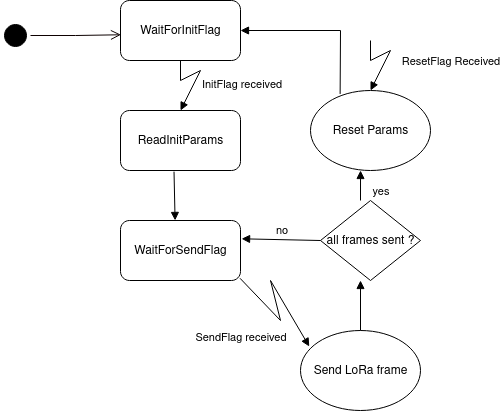

The diagram above was exported from draw.io. Its source (the exported page's mxGraphModel, read from the mxfile embedded in the PNG):
<mxGraphModel dx="1893" dy="846" grid="1" gridSize="10" guides="1" tooltips="1" connect="1" arrows="1" fold="1" page="0" pageScale="1" pageWidth="850" pageHeight="1100" math="0" shadow="0">
  <root>
    <mxCell id="0" />
    <mxCell id="1" parent="0" />
    <mxCell id="E_UnHlKW-OWxnAcIwhMj-1" value="WaitForInitFlag" style="rounded=1;whiteSpace=wrap;html=1;" vertex="1" parent="1">
      <mxGeometry x="-1080" y="-340" width="120" height="60" as="geometry" />
    </mxCell>
    <mxCell id="E_UnHlKW-OWxnAcIwhMj-2" value="" style="ellipse;html=1;shape=startState;fillColor=#000000;strokeColor=#000000;" vertex="1" parent="1">
      <mxGeometry x="-1200" y="-320" width="30" height="30" as="geometry" />
    </mxCell>
    <mxCell id="E_UnHlKW-OWxnAcIwhMj-3" value="" style="edgeStyle=orthogonalEdgeStyle;html=1;verticalAlign=bottom;endArrow=open;endSize=8;strokeColor=#0D0000;rounded=0;entryX=0.004;entryY=0.571;entryDx=0;entryDy=0;entryPerimeter=0;fillColor=#000000;" edge="1" parent="1" source="E_UnHlKW-OWxnAcIwhMj-2" target="E_UnHlKW-OWxnAcIwhMj-1">
      <mxGeometry relative="1" as="geometry">
        <mxPoint x="-1165" y="-240" as="targetPoint" />
        <Array as="points" />
      </mxGeometry>
    </mxCell>
    <mxCell id="E_UnHlKW-OWxnAcIwhMj-4" value="ReadInitParams" style="rounded=1;whiteSpace=wrap;html=1;" vertex="1" parent="1">
      <mxGeometry x="-1080" y="-230" width="120" height="60" as="geometry" />
    </mxCell>
    <mxCell id="E_UnHlKW-OWxnAcIwhMj-5" value="" style="html=1;verticalAlign=bottom;endArrow=block;curved=0;rounded=0;exitX=0.5;exitY=1;exitDx=0;exitDy=0;entryX=0.5;entryY=0;entryDx=0;entryDy=0;" edge="1" parent="1" source="E_UnHlKW-OWxnAcIwhMj-1" target="E_UnHlKW-OWxnAcIwhMj-4">
      <mxGeometry width="80" relative="1" as="geometry">
        <mxPoint x="-1060" y="-270" as="sourcePoint" />
        <mxPoint x="-980" y="-270" as="targetPoint" />
        <Array as="points">
          <mxPoint x="-1020" y="-260" />
          <mxPoint x="-1000" y="-270" />
        </Array>
      </mxGeometry>
    </mxCell>
    <mxCell id="E_UnHlKW-OWxnAcIwhMj-6" value="&lt;div&gt;InitFlag received&lt;/div&gt;&lt;div&gt;&lt;br&gt;&lt;/div&gt;" style="edgeLabel;html=1;align=center;verticalAlign=middle;resizable=0;points=[];" vertex="1" connectable="0" parent="E_UnHlKW-OWxnAcIwhMj-5">
      <mxGeometry x="-0.141" y="-2" relative="1" as="geometry">
        <mxPoint x="44" y="16" as="offset" />
      </mxGeometry>
    </mxCell>
    <mxCell id="E_UnHlKW-OWxnAcIwhMj-7" value="&lt;div&gt;WaitForSendFlag&lt;/div&gt;" style="rounded=1;whiteSpace=wrap;html=1;" vertex="1" parent="1">
      <mxGeometry x="-1080" y="-120" width="120" height="60" as="geometry" />
    </mxCell>
    <mxCell id="E_UnHlKW-OWxnAcIwhMj-8" value="" style="html=1;verticalAlign=bottom;endArrow=block;curved=0;rounded=0;exitX=0.446;exitY=1.019;exitDx=0;exitDy=0;exitPerimeter=0;entryX=0.455;entryY=-0.001;entryDx=0;entryDy=0;entryPerimeter=0;" edge="1" parent="1" source="E_UnHlKW-OWxnAcIwhMj-4" target="E_UnHlKW-OWxnAcIwhMj-7">
      <mxGeometry width="80" relative="1" as="geometry">
        <mxPoint x="-1060" y="-140" as="sourcePoint" />
        <mxPoint x="-980" y="-140" as="targetPoint" />
      </mxGeometry>
    </mxCell>
    <mxCell id="E_UnHlKW-OWxnAcIwhMj-9" value="" style="html=1;verticalAlign=bottom;endArrow=block;curved=0;rounded=0;exitX=0.5;exitY=1;exitDx=0;exitDy=0;entryX=0.5;entryY=0;entryDx=0;entryDy=0;" edge="1" parent="1">
      <mxGeometry width="80" relative="1" as="geometry">
        <mxPoint x="-830" y="-300" as="sourcePoint" />
        <mxPoint x="-830" y="-250" as="targetPoint" />
        <Array as="points">
          <mxPoint x="-830" y="-280" />
          <mxPoint x="-810" y="-290" />
        </Array>
      </mxGeometry>
    </mxCell>
    <mxCell id="E_UnHlKW-OWxnAcIwhMj-10" value="&lt;div&gt;ResetFlag Received&lt;/div&gt;" style="edgeLabel;html=1;align=center;verticalAlign=middle;resizable=0;points=[];" vertex="1" connectable="0" parent="E_UnHlKW-OWxnAcIwhMj-9">
      <mxGeometry x="-0.141" y="-2" relative="1" as="geometry">
        <mxPoint x="63" y="6" as="offset" />
      </mxGeometry>
    </mxCell>
    <mxCell id="E_UnHlKW-OWxnAcIwhMj-11" value="Reset Params" style="ellipse;whiteSpace=wrap;html=1;" vertex="1" parent="1">
      <mxGeometry x="-890" y="-250" width="120" height="80" as="geometry" />
    </mxCell>
    <mxCell id="E_UnHlKW-OWxnAcIwhMj-12" value="" style="html=1;verticalAlign=bottom;endArrow=block;curved=0;rounded=0;exitX=0.247;exitY=0.043;exitDx=0;exitDy=0;exitPerimeter=0;entryX=1;entryY=0.5;entryDx=0;entryDy=0;" edge="1" parent="1" source="E_UnHlKW-OWxnAcIwhMj-11" target="E_UnHlKW-OWxnAcIwhMj-1">
      <mxGeometry width="80" relative="1" as="geometry">
        <mxPoint x="-870" y="-330" as="sourcePoint" />
        <mxPoint x="-869" y="-281" as="targetPoint" />
        <Array as="points">
          <mxPoint x="-860" y="-310" />
        </Array>
      </mxGeometry>
    </mxCell>
    <mxCell id="E_UnHlKW-OWxnAcIwhMj-13" value="&lt;div&gt;Send LoRa frame&lt;/div&gt;" style="ellipse;whiteSpace=wrap;html=1;" vertex="1" parent="1">
      <mxGeometry x="-900" y="-10" width="120" height="80" as="geometry" />
    </mxCell>
    <mxCell id="E_UnHlKW-OWxnAcIwhMj-14" value="&lt;div&gt;SendFlag received&lt;/div&gt;" style="html=1;verticalAlign=bottom;endArrow=block;curved=0;rounded=0;exitX=0.996;exitY=0.963;exitDx=0;exitDy=0;exitPerimeter=0;entryX=0.073;entryY=0.2;entryDx=0;entryDy=0;entryPerimeter=0;" edge="1" parent="1" source="E_UnHlKW-OWxnAcIwhMj-7" target="E_UnHlKW-OWxnAcIwhMj-13">
      <mxGeometry x="-0.4375" y="-47" width="80" relative="1" as="geometry">
        <mxPoint x="-980" y="-30" as="sourcePoint" />
        <mxPoint x="-900" y="-30" as="targetPoint" />
        <Array as="points">
          <mxPoint x="-920" y="-20" />
          <mxPoint x="-930" y="-60" />
        </Array>
        <mxPoint as="offset" />
      </mxGeometry>
    </mxCell>
    <mxCell id="E_UnHlKW-OWxnAcIwhMj-15" value="" style="html=1;verticalAlign=bottom;endArrow=block;curved=0;rounded=0;exitX=0.5;exitY=0;exitDx=0;exitDy=0;" edge="1" parent="1" source="E_UnHlKW-OWxnAcIwhMj-13">
      <mxGeometry x="0.2" y="-30" width="80" relative="1" as="geometry">
        <mxPoint x="-860" y="-40" as="sourcePoint" />
        <mxPoint x="-840" y="-60" as="targetPoint" />
        <mxPoint as="offset" />
      </mxGeometry>
    </mxCell>
    <mxCell id="E_UnHlKW-OWxnAcIwhMj-16" value="&lt;div&gt;all frames sent ?&lt;/div&gt;" style="rhombus;whiteSpace=wrap;html=1;" vertex="1" parent="1">
      <mxGeometry x="-880" y="-140" width="100" height="80" as="geometry" />
    </mxCell>
    <mxCell id="E_UnHlKW-OWxnAcIwhMj-17" value="&lt;div&gt;yes&lt;/div&gt;" style="html=1;verticalAlign=bottom;endArrow=block;curved=0;rounded=0;entryX=0.417;entryY=1;entryDx=0;entryDy=0;entryPerimeter=0;" edge="1" parent="1" target="E_UnHlKW-OWxnAcIwhMj-11">
      <mxGeometry x="-0.9982" y="-20" width="80" relative="1" as="geometry">
        <mxPoint x="-840" y="-140" as="sourcePoint" />
        <mxPoint x="-760" y="-140" as="targetPoint" />
        <mxPoint as="offset" />
      </mxGeometry>
    </mxCell>
    <mxCell id="E_UnHlKW-OWxnAcIwhMj-18" value="no" style="html=1;verticalAlign=bottom;endArrow=block;curved=0;rounded=0;exitX=0;exitY=0.5;exitDx=0;exitDy=0;entryX=1.009;entryY=0.305;entryDx=0;entryDy=0;entryPerimeter=0;" edge="1" parent="1" source="E_UnHlKW-OWxnAcIwhMj-16" target="E_UnHlKW-OWxnAcIwhMj-7">
      <mxGeometry width="80" relative="1" as="geometry">
        <mxPoint x="-950" y="-130" as="sourcePoint" />
        <mxPoint x="-870" y="-130" as="targetPoint" />
      </mxGeometry>
    </mxCell>
  </root>
</mxGraphModel>